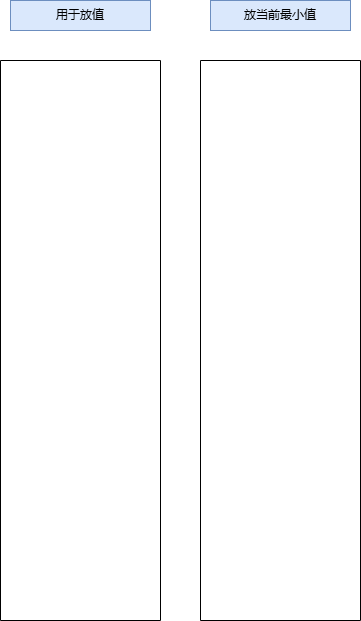

The diagram above was exported from draw.io. Its source (the exported page's mxGraphModel, read from the mxfile embedded in the PNG):
<mxGraphModel dx="1434" dy="746" grid="1" gridSize="10" guides="1" tooltips="1" connect="1" arrows="1" fold="1" page="1" pageScale="1" pageWidth="827" pageHeight="1169" math="0" shadow="0">
  <root>
    <mxCell id="0" />
    <mxCell id="1" parent="0" />
    <mxCell id="ud6WPCH-iLDOWoDvnbY4-1" value="" style="swimlane;startSize=0;" vertex="1" parent="1">
      <mxGeometry x="120" y="240" width="160" height="560" as="geometry" />
    </mxCell>
    <mxCell id="ud6WPCH-iLDOWoDvnbY4-2" value="" style="swimlane;startSize=0;" vertex="1" parent="1">
      <mxGeometry x="320" y="240" width="160" height="560" as="geometry" />
    </mxCell>
    <mxCell id="ud6WPCH-iLDOWoDvnbY4-3" value="用于放值" style="text;html=1;align=center;verticalAlign=middle;whiteSpace=wrap;rounded=0;fillColor=#dae8fc;strokeColor=#6c8ebf;" vertex="1" parent="1">
      <mxGeometry x="130" y="180" width="140" height="30" as="geometry" />
    </mxCell>
    <mxCell id="ud6WPCH-iLDOWoDvnbY4-4" value="放当前最小值" style="text;html=1;align=center;verticalAlign=middle;whiteSpace=wrap;rounded=0;fillColor=#dae8fc;strokeColor=#6c8ebf;" vertex="1" parent="1">
      <mxGeometry x="330" y="180" width="140" height="30" as="geometry" />
    </mxCell>
  </root>
</mxGraphModel>